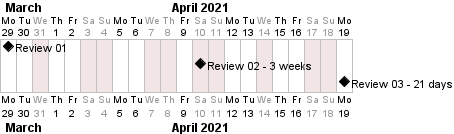

The diagram above was rendered by PlantUML. Its source (embedded in the PNG):
@startgantt
Project starts at 2021-03-29

saturday are closed
sunday are closed
wednesday are closed
2021-04-08 is closed

[Review 01] happens at 2020-03-29
[Review 02 - 3 weeks] happens on 3 weeks after [Review 01]'s end
[Review 03 - 21 days] happens on 21 days after [Review 01]'s end
@endgantt